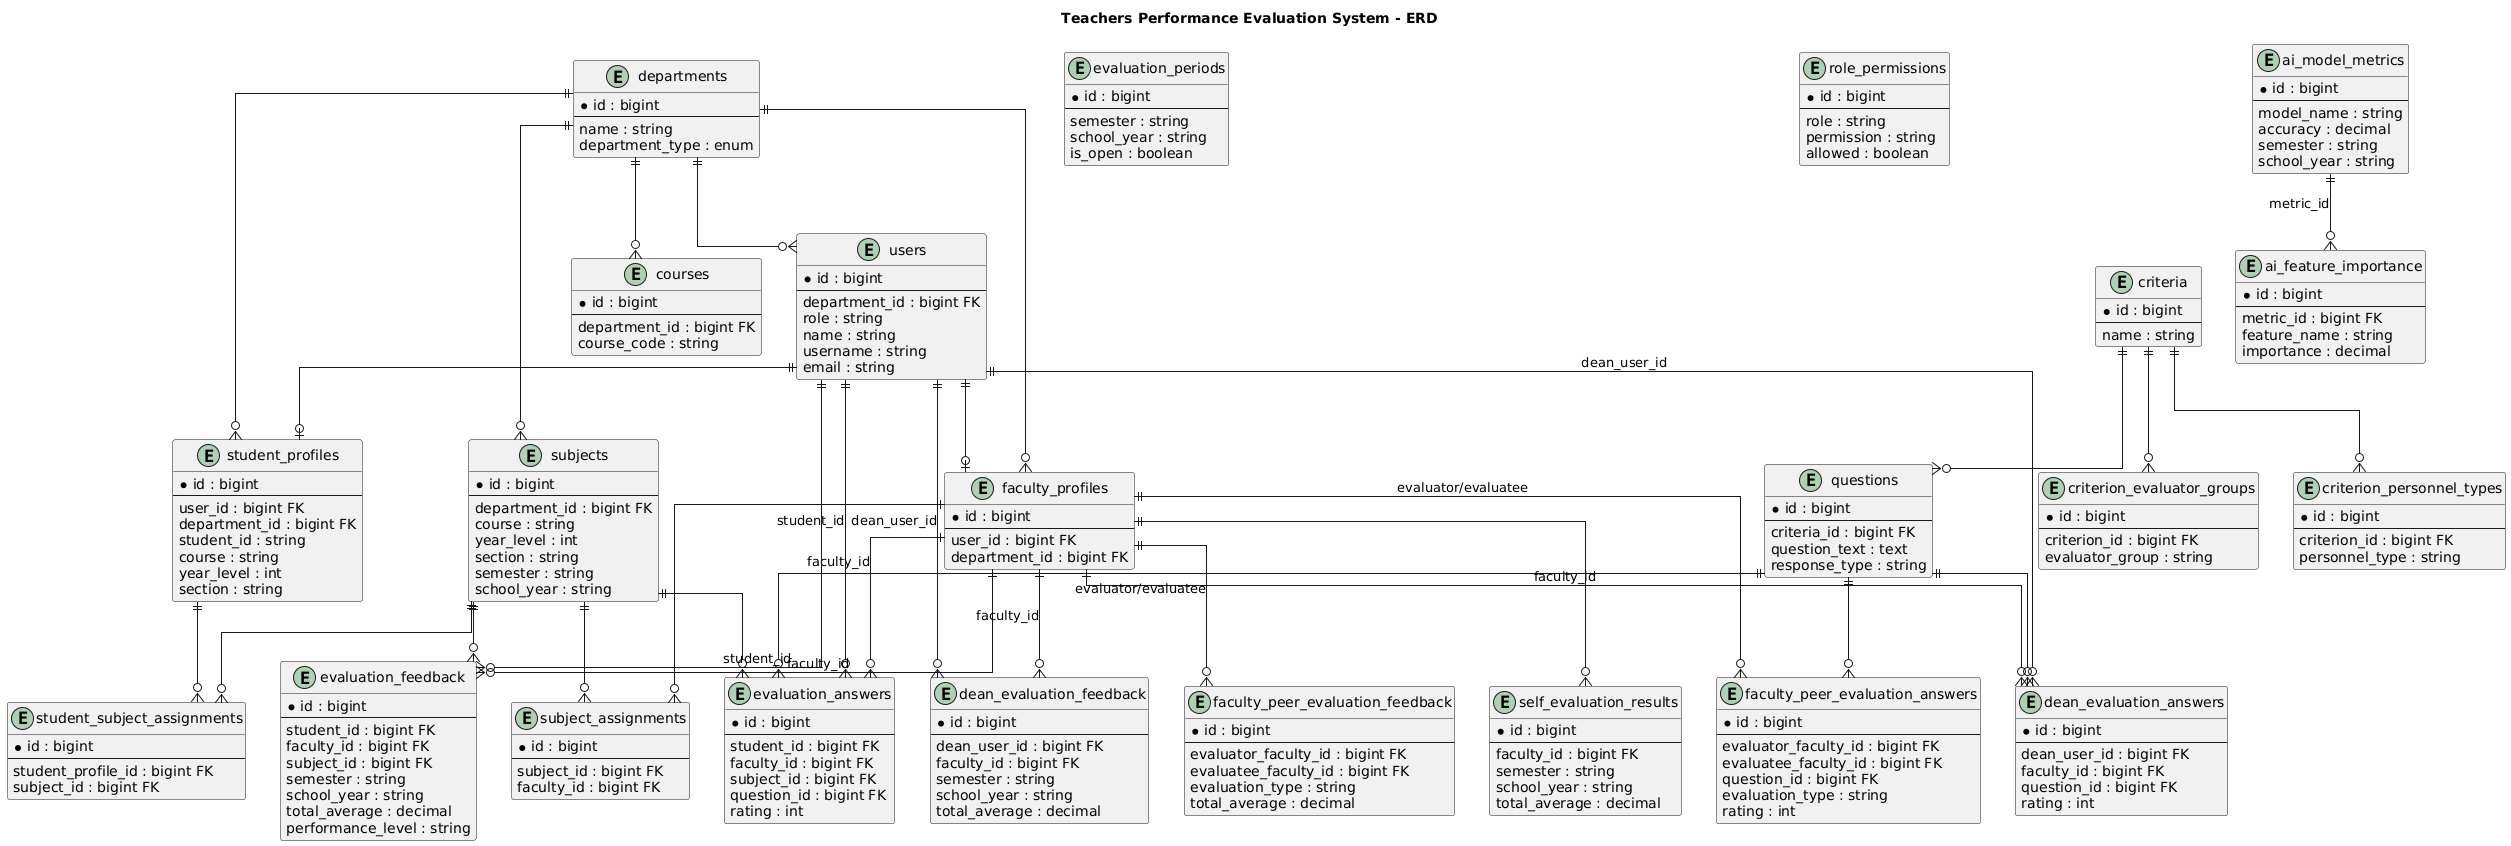

The diagram above was rendered by PlantUML. Its source (embedded in the PNG):
@startuml
title Teachers Performance Evaluation System - ERD
hide methods
hide stereotypes
skinparam shadowing false
skinparam linetype ortho

entity "departments" as departments {
  * id : bigint
  --
  name : string
  department_type : enum
}

entity "users" as users {
  * id : bigint
  --
  department_id : bigint FK
  role : string
  name : string
  username : string
  email : string
}

entity "faculty_profiles" as faculty_profiles {
  * id : bigint
  --
  user_id : bigint FK
  department_id : bigint FK
}

entity "student_profiles" as student_profiles {
  * id : bigint
  --
  user_id : bigint FK
  department_id : bigint FK
  student_id : string
  course : string
  year_level : int
  section : string
}

entity "courses" as courses {
  * id : bigint
  --
  department_id : bigint FK
  course_code : string
}

entity "subjects" as subjects {
  * id : bigint
  --
  department_id : bigint FK
  course : string
  year_level : int
  section : string
  semester : string
  school_year : string
}

entity "subject_assignments" as subject_assignments {
  * id : bigint
  --
  subject_id : bigint FK
  faculty_id : bigint FK
}

entity "student_subject_assignments" as student_subject_assignments {
  * id : bigint
  --
  student_profile_id : bigint FK
  subject_id : bigint FK
}

entity "evaluation_periods" as evaluation_periods {
  * id : bigint
  --
  semester : string
  school_year : string
  is_open : boolean
}

entity "criteria" as criteria {
  * id : bigint
  --
  name : string
}

entity "criterion_evaluator_groups" as criterion_evaluator_groups {
  * id : bigint
  --
  criterion_id : bigint FK
  evaluator_group : string
}

entity "criterion_personnel_types" as criterion_personnel_types {
  * id : bigint
  --
  criterion_id : bigint FK
  personnel_type : string
}

entity "questions" as questions {
  * id : bigint
  --
  criteria_id : bigint FK
  question_text : text
  response_type : string
}

entity "evaluation_answers" as evaluation_answers {
  * id : bigint
  --
  student_id : bigint FK
  faculty_id : bigint FK
  subject_id : bigint FK
  question_id : bigint FK
  rating : int
}

entity "evaluation_feedback" as evaluation_feedback {
  * id : bigint
  --
  student_id : bigint FK
  faculty_id : bigint FK
  subject_id : bigint FK
  semester : string
  school_year : string
  total_average : decimal
  performance_level : string
}

entity "dean_evaluation_answers" as dean_evaluation_answers {
  * id : bigint
  --
  dean_user_id : bigint FK
  faculty_id : bigint FK
  question_id : bigint FK
  rating : int
}

entity "dean_evaluation_feedback" as dean_evaluation_feedback {
  * id : bigint
  --
  dean_user_id : bigint FK
  faculty_id : bigint FK
  semester : string
  school_year : string
  total_average : decimal
}

entity "faculty_peer_evaluation_answers" as faculty_peer_evaluation_answers {
  * id : bigint
  --
  evaluator_faculty_id : bigint FK
  evaluatee_faculty_id : bigint FK
  question_id : bigint FK
  evaluation_type : string
  rating : int
}

entity "faculty_peer_evaluation_feedback" as faculty_peer_evaluation_feedback {
  * id : bigint
  --
  evaluator_faculty_id : bigint FK
  evaluatee_faculty_id : bigint FK
  evaluation_type : string
  total_average : decimal
}

entity "self_evaluation_results" as self_evaluation_results {
  * id : bigint
  --
  faculty_id : bigint FK
  semester : string
  school_year : string
  total_average : decimal
}

entity "role_permissions" as role_permissions {
  * id : bigint
  --
  role : string
  permission : string
  allowed : boolean
}

entity "ai_model_metrics" as ai_model_metrics {
  * id : bigint
  --
  model_name : string
  accuracy : decimal
  semester : string
  school_year : string
}

entity "ai_feature_importance" as ai_feature_importance {
  * id : bigint
  --
  metric_id : bigint FK
  feature_name : string
  importance : decimal
}

departments ||--o{ users
departments ||--o{ faculty_profiles
departments ||--o{ student_profiles
departments ||--o{ courses
departments ||--o{ subjects

users ||--o| faculty_profiles
users ||--o| student_profiles

faculty_profiles ||--o{ subject_assignments
subjects ||--o{ subject_assignments

student_profiles ||--o{ student_subject_assignments
subjects ||--o{ student_subject_assignments

criteria ||--o{ questions
criteria ||--o{ criterion_evaluator_groups
criteria ||--o{ criterion_personnel_types

questions ||--o{ evaluation_answers
questions ||--o{ dean_evaluation_answers
questions ||--o{ faculty_peer_evaluation_answers

users ||--o{ evaluation_answers : student_id
faculty_profiles ||--o{ evaluation_answers : faculty_id
subjects ||--o{ evaluation_answers

users ||--o{ evaluation_feedback : student_id
faculty_profiles ||--o{ evaluation_feedback : faculty_id
subjects ||--o{ evaluation_feedback

users ||--o{ dean_evaluation_answers : dean_user_id
faculty_profiles ||--o{ dean_evaluation_answers : faculty_id

users ||--o{ dean_evaluation_feedback : dean_user_id
faculty_profiles ||--o{ dean_evaluation_feedback : faculty_id

faculty_profiles ||--o{ faculty_peer_evaluation_answers : evaluator/evaluatee
faculty_profiles ||--o{ faculty_peer_evaluation_feedback : evaluator/evaluatee
faculty_profiles ||--o{ self_evaluation_results

ai_model_metrics ||--o{ ai_feature_importance : metric_id

@enduml